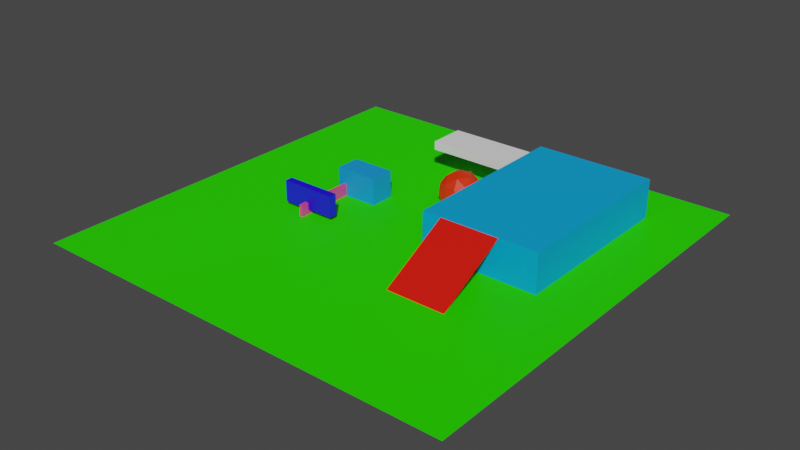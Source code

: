 # Source: plane-cube.blend  (saved by Blender 2.80.75; exported with 4.5.12 LTS)
import bpy
from mathutils import Matrix  # noqa: F401  (used for matrix-valued properties, if any)

bpy.ops.wm.read_factory_settings(use_empty=True)
scene = bpy.context.scene
scene.name = 'Scene'

# ---- collections
col_collection = bpy.data.collections.new('Collection'); scene.collection.children.link(col_collection)

# ---- materials (node trees are filled in below, after node groups)
mat_material = bpy.data.materials.new('Material')
mat_material.alpha_threshold = 0.0
mat_material.use_transparent_shadow = False
mat_material.line_color = (0.0, 0.0, 0.0, 1.0)
mat_material_004 = bpy.data.materials.new('Material.004')
mat_material_004.use_transparent_shadow = False
mat_material_001 = bpy.data.materials.new('Material.001')
mat_material_001.use_transparent_shadow = False
mat_material_003 = bpy.data.materials.new('Material.003')
mat_material_003.use_transparent_shadow = False
mat_material_003.preview_render_type = 'CUBE'
mat_material_010 = bpy.data.materials.new('Material.010')
mat_material_010.use_transparent_shadow = False
mat_material_006 = bpy.data.materials.new('Material.006')
mat_material_006.use_transparent_shadow = False
mat_material_006.preview_render_type = 'FLAT'
mat_material_011 = bpy.data.materials.new('Material.011')
mat_material_011.use_transparent_shadow = False

# ---- material node trees
mat_material.use_nodes = True; mat_material.node_tree.nodes.clear()
_N = mat_material.node_tree.nodes; _L = mat_material.node_tree.links
n0 = _N.new('ShaderNodeOutputMaterial'); n0.name = 'Material Output'; n0.location = (300, 300)
n1 = _N.new('ShaderNodeBsdfPrincipled'); n1.name = 'Principled BSDF'; n1.location = (10, 300)
n1.distribution = 'GGX'
n1.subsurface_method = 'BURLEY'
n1.inputs[0].default_value = (0.8, 0.06845, 0.266, 1.0)
n1.inputs[2].default_value = 0.4
n1.inputs[3].default_value = 1.45
n1.inputs[27].default_value = (0.0, 0.0, 0.0, 1.0)
n1.inputs[28].default_value = 1.0
_L.new(n1.outputs[0], n0.inputs[0])
n0.is_active_output = True
mat_material_004.use_nodes = True; mat_material_004.node_tree.nodes.clear()
_N = mat_material_004.node_tree.nodes; _L = mat_material_004.node_tree.links
n0 = _N.new('ShaderNodeOutputMaterial'); n0.name = 'Material Output'; n0.location = (300, 300)
n1 = _N.new('ShaderNodeBsdfPrincipled'); n1.name = 'Principled BSDF'; n1.location = (10, 300)
n1.distribution = 'GGX'
n1.subsurface_method = 'BURLEY'
n1.inputs[0].default_value = (0.02364, 0.8, 0.0, 1.0)
n1.inputs[2].default_value = 0.4667
n1.inputs[3].default_value = 1.45
n1.inputs[13].default_value = 0.06667
n1.inputs[15].default_value = 0.6
n1.inputs[27].default_value = (0.0, 0.0, 0.0, 1.0)
n1.inputs[28].default_value = 1.0
_L.new(n1.outputs[0], n0.inputs[0])
n0.is_active_output = True
mat_material_001.use_nodes = True; mat_material_001.node_tree.nodes.clear()
_N = mat_material_001.node_tree.nodes; _L = mat_material_001.node_tree.links
n0 = _N.new('ShaderNodeOutputMaterial'); n0.name = 'Material Output'; n0.location = (300, 300)
n1 = _N.new('ShaderNodeBsdfPrincipled'); n1.name = 'Principled BSDF'; n1.location = (10, 300)
n1.distribution = 'GGX'
n1.subsurface_method = 'BURLEY'
n1.inputs[0].default_value = (0.008419, 0.3022, 0.8, 1.0)
n1.inputs[3].default_value = 1.45
n1.inputs[27].default_value = (0.0, 0.0, 0.0, 1.0)
n1.inputs[28].default_value = 1.0
_L.new(n1.outputs[0], n0.inputs[0])
n0.is_active_output = True
mat_material_003.use_nodes = True; mat_material_003.node_tree.nodes.clear()
_N = mat_material_003.node_tree.nodes; _L = mat_material_003.node_tree.links
n0 = _N.new('ShaderNodeOutputMaterial'); n0.name = 'Material Output'; n0.location = (300, 300)
n1 = _N.new('ShaderNodeBsdfPrincipled'); n1.name = 'Principled BSDF'; n1.location = (10, 300)
n1.distribution = 'GGX'
n1.subsurface_method = 'BURLEY'
n1.inputs[0].default_value = (0.01377, 0.0, 0.8, 1.0)
n1.inputs[3].default_value = 1.45
n1.inputs[27].default_value = (0.0, 0.0, 0.0, 1.0)
n1.inputs[28].default_value = 1.0
_L.new(n1.outputs[0], n0.inputs[0])
n0.is_active_output = True
mat_material_010.use_nodes = True; mat_material_010.node_tree.nodes.clear()
_N = mat_material_010.node_tree.nodes; _L = mat_material_010.node_tree.links
n0 = _N.new('ShaderNodeOutputMaterial'); n0.name = 'Material Output'; n0.location = (300, 300)
n1 = _N.new('ShaderNodeBsdfPrincipled'); n1.name = 'Principled BSDF'; n1.location = (10, 300)
n1.distribution = 'GGX'
n1.subsurface_method = 'BURLEY'
n1.inputs[0].default_value = (0.8, 0.0259, 0.0, 1.0)
n1.inputs[3].default_value = 1.45
n1.inputs[27].default_value = (0.0, 0.0, 0.0, 1.0)
n1.inputs[28].default_value = 1.0
_L.new(n1.outputs[0], n0.inputs[0])
n0.is_active_output = True
mat_material_006.use_nodes = True; mat_material_006.node_tree.nodes.clear()
_N = mat_material_006.node_tree.nodes; _L = mat_material_006.node_tree.links
n0 = _N.new('ShaderNodeOutputMaterial'); n0.name = 'Material Output'; n0.location = (300, 300)
n1 = _N.new('ShaderNodeBsdfPrincipled'); n1.name = 'Principled BSDF'; n1.location = (10, 300)
n1.distribution = 'GGX'
n1.subsurface_method = 'BURLEY'
n1.inputs[0].default_value = (0.0003438, 0.3629, 0.8, 1.0)
n1.inputs[3].default_value = 1.45
n1.inputs[27].default_value = (0.0, 0.0, 0.0, 1.0)
n1.inputs[28].default_value = 1.0
_L.new(n1.outputs[0], n0.inputs[0])
n0.is_active_output = True
mat_material_011.use_nodes = True; mat_material_011.node_tree.nodes.clear()
_N = mat_material_011.node_tree.nodes; _L = mat_material_011.node_tree.links
n0 = _N.new('ShaderNodeOutputMaterial'); n0.name = 'Material Output'; n0.location = (300, 300)
n1 = _N.new('ShaderNodeBsdfPrincipled'); n1.name = 'Principled BSDF'; n1.location = (10, 300)
n1.distribution = 'GGX'
n1.subsurface_method = 'BURLEY'
n1.inputs[0].default_value = (0.8, 0.006208, 0.0, 1.0)
n1.inputs[3].default_value = 1.45
n1.inputs[27].default_value = (0.0, 0.0, 0.0, 1.0)
n1.inputs[28].default_value = 1.0
_L.new(n1.outputs[0], n0.inputs[0])
n0.is_active_output = True

# ---- world
world_world = bpy.data.worlds.new('World'); scene.world = world_world
world_world.use_nodes = True; world_world.node_tree.nodes.clear()
_N = world_world.node_tree.nodes; _L = world_world.node_tree.links
n0 = _N.new('ShaderNodeOutputWorld'); n0.name = 'World Output'; n0.location = (300, 300)
n1 = _N.new('ShaderNodeBackground'); n1.name = 'Background'; n1.location = (10, 300)
n1.inputs[0].default_value = (0.05088, 0.05088, 0.05088, 1.0)
_L.new(n1.outputs[0], n0.inputs[0])
n0.is_active_output = True
world_world.color = (0.05088, 0.05088, 0.05088)
world_world.use_sun_shadow = False
world_world.sun_shadow_jitter_overblur = 0.0

# ---- meshes
me_cube = bpy.data.meshes.new('Cube')
me_cube.from_pydata([(1.0, 1.0, 1.335), (1.0, 1.0, -1.0), (1.0, -1.0, 1.335), (1.0, -1.0, -1.0), (-1.0, 1.0, 1.335), (-1.0, 1.0, -1.0), (-1.0, -1.0, 1.335), (-1.0, -1.0, -1.0)], [], [(0, 4, 6, 2), (3, 2, 6, 7), (7, 6, 4, 5), (5, 1, 3, 7), (1, 0, 2, 3), (5, 4, 0, 1)])
_uv = me_cube.uv_layers.new(name='UVMap')
_uv.uv.foreach_set('vector', [0.375, 0.0, 0.625, 0.0, 0.625, 0.25, 0.375, 0.25, 0.375, 0.25, 0.625, 0.25, 0.625, 0.5, 0.375, 0.5, 0.375, 0.5, 0.625, 0.5, 0.625, 0.75, 0.375, 0.75, 0.375, 0.75, 0.625, 0.75, 0.625, 1.0, 0.375, 1.0, 0.125, 0.5, 0.375, 0.5, 0.375, 0.75, 0.125, 0.75, 0.625, 0.5, 0.875, 0.5, 0.875, 0.75, 0.625, 0.75])
me_cube.materials.append(mat_material)
me_cube.use_remesh_preserve_volume = False
me_cube.use_remesh_preserve_attributes = False
me_cube.use_mirror_vertex_groups = False
me_cube.update()
me_plane = bpy.data.meshes.new('Plane')
me_plane.from_pydata([(-1.0, -1.0, 0.0), (1.0, -1.0, 0.0), (-1.0, 1.0, 0.0), (1.0, 1.0, 0.0)], [], [(0, 1, 3, 2)])
_uv = me_plane.uv_layers.new(name='UVMap')
_uv.uv.foreach_set('vector', [0.0, 0.0, 1.0, 0.0, 1.0, 1.0, 0.0, 1.0])
me_plane.materials.append(mat_material_004)
me_plane.use_remesh_preserve_volume = False
me_plane.use_remesh_preserve_attributes = False
me_plane.use_mirror_vertex_groups = False
me_plane.update()
me_cube_001 = bpy.data.meshes.new('Cube.001')
me_cube_001.from_pydata([(-1.0, -1.0, -1.0), (-1.0, -1.0, 1.0), (-1.0, 1.0, -1.0), (-1.0, 1.0, 1.0), (1.0, -1.0, -1.0), (1.0, -1.0, 1.0), (1.0, 1.0, -1.0), (1.0, 1.0, 1.0)], [], [(0, 1, 3, 2), (2, 3, 7, 6), (6, 7, 5, 4), (4, 5, 1, 0), (2, 6, 4, 0), (7, 3, 1, 5)])
_uv = me_cube_001.uv_layers.new(name='UVMap')
_uv.uv.foreach_set('vector', [0.375, 0.0, 0.625, 0.0, 0.625, 0.25, 0.375, 0.25, 0.375, 0.25, 0.625, 0.25, 0.625, 0.5, 0.375, 0.5, 0.375, 0.5, 0.625, 0.5, 0.625, 0.75, 0.375, 0.75, 0.375, 0.75, 0.625, 0.75, 0.625, 1.0, 0.375, 1.0, 0.125, 0.5, 0.375, 0.5, 0.375, 0.75, 0.125, 0.75, 0.625, 0.5, 0.875, 0.5, 0.875, 0.75, 0.625, 0.75])
me_cube_001.materials.append(mat_material_001)
me_cube_001.use_remesh_preserve_volume = False
me_cube_001.use_remesh_preserve_attributes = False
me_cube_001.use_mirror_vertex_groups = False
me_cube_001.update()
me_cube_002 = bpy.data.meshes.new('Cube.002')
me_cube_002.from_pydata([(-1.0, -1.0, -1.0), (-1.0, -1.0, 1.0), (-1.0, 1.0, -1.0), (-1.0, 1.0, 1.0), (1.0, -1.0, -1.0), (1.0, -1.0, 1.0), (1.0, 1.0, -1.0), (1.0, 1.0, 1.0)], [], [(0, 1, 3, 2), (2, 3, 7, 6), (6, 7, 5, 4), (4, 5, 1, 0), (2, 6, 4, 0), (7, 3, 1, 5)])
_uv = me_cube_002.uv_layers.new(name='UVMap')
_uv.uv.foreach_set('vector', [0.375, 0.0, 0.625, 0.0, 0.625, 0.25, 0.375, 0.25, 0.375, 0.25, 0.625, 0.25, 0.625, 0.5, 0.375, 0.5, 0.375, 0.5, 0.625, 0.5, 0.625, 0.75, 0.375, 0.75, 0.375, 0.75, 0.625, 0.75, 0.625, 1.0, 0.375, 1.0, 0.125, 0.5, 0.375, 0.5, 0.375, 0.75, 0.125, 0.75, 0.625, 0.5, 0.875, 0.5, 0.875, 0.75, 0.625, 0.75])
me_cube_002.materials.append(mat_material_003)
me_cube_002.use_remesh_preserve_volume = False
me_cube_002.use_remesh_preserve_attributes = False
me_cube_002.use_mirror_vertex_groups = False
me_cube_002.update()
me_icosphere_001 = bpy.data.meshes.new('Icosphere.001')
me_icosphere_001.from_pydata([(0.0, 0.0, -5.0), (3.618, -2.629, -2.236), (-1.382, -4.253, -2.236), (-4.472, 0.0, -2.236), (-1.382, 4.253, -2.236), (3.618, 2.629, -2.236), (1.382, -4.253, 2.236), (-3.618, -2.629, 2.236), (-3.618, 2.629, 2.236), (1.382, 4.253, 2.236), (4.472, 0.0, 2.236), (0.0, 0.0, 5.0), (-0.8123, -2.5, -4.253), (2.127, -1.545, -4.253), (1.314, -4.045, -2.629), (4.253, 0.0, -2.629), (2.127, 1.545, -4.253), (-2.629, 0.0, -4.253), (-3.441, -2.5, -2.629), (-0.8123, 2.5, -4.253), (-3.441, 2.5, -2.629), (1.314, 4.045, -2.629), (4.755, -1.545, 0.0), (4.755, 1.545, 0.0), (0.0, -5.0, 0.0), (2.939, -4.045, 0.0), (-4.755, -1.545, 0.0), (-2.939, -4.045, 0.0), (-2.939, 4.045, 0.0), (-4.755, 1.545, 0.0), (2.939, 4.045, 0.0), (0.0, 5.0, 0.0), (3.441, -2.5, 2.629), (-1.314, -4.045, 2.629), (-4.253, 0.0, 2.629), (-1.314, 4.045, 2.629), (3.441, 2.5, 2.629), (0.8123, -2.5, 4.253), (2.629, 0.0, 4.253), (-2.127, -1.545, 4.253), (-2.127, 1.545, 4.253), (0.8123, 2.5, 4.253)], [], [(0, 13, 12), (1, 13, 15), (0, 12, 17), (0, 17, 19), (0, 19, 16), (1, 15, 22), (2, 14, 24), (3, 18, 26), (4, 20, 28), (5, 21, 30), (1, 22, 25), (2, 24, 27), (3, 26, 29), (4, 28, 31), (5, 30, 23), (6, 32, 37), (7, 33, 39), (8, 34, 40), (9, 35, 41), (10, 36, 38), (38, 41, 11), (38, 36, 41), (36, 9, 41), (41, 40, 11), (41, 35, 40), (35, 8, 40), (40, 39, 11), (40, 34, 39), (34, 7, 39), (39, 37, 11), (39, 33, 37), (33, 6, 37), (37, 38, 11), (37, 32, 38), (32, 10, 38), (23, 36, 10), (23, 30, 36), (30, 9, 36), (31, 35, 9), (31, 28, 35), (28, 8, 35), (29, 34, 8), (29, 26, 34), (26, 7, 34), (27, 33, 7), (27, 24, 33), (24, 6, 33), (25, 32, 6), (25, 22, 32), (22, 10, 32), (30, 31, 9), (30, 21, 31), (21, 4, 31), (28, 29, 8), (28, 20, 29), (20, 3, 29), (26, 27, 7), (26, 18, 27), (18, 2, 27), (24, 25, 6), (24, 14, 25), (14, 1, 25), (22, 23, 10), (22, 15, 23), (15, 5, 23), (16, 21, 5), (16, 19, 21), (19, 4, 21), (19, 20, 4), (19, 17, 20), (17, 3, 20), (17, 18, 3), (17, 12, 18), (12, 2, 18), (15, 16, 5), (15, 13, 16), (13, 0, 16), (12, 14, 2), (12, 13, 14), (13, 1, 14)])
_uv = me_icosphere_001.uv_layers.new(name='UVMap')
_uv.uv.foreach_set('vector', [0.8182, 0.0, 0.7727, 0.07873, 0.8636, 0.07873, 0.7273, 0.1575, 0.6818, 0.07873, 0.6364, 0.1575, 0.09091, 0.0, 0.04545, 0.07873, 0.1364, 0.07873, 0.2727, 0.0, 0.2273, 0.07873, 0.3182, 0.07873, 0.4545, 0.0, 0.4091, 0.07873, 0.5, 0.07873, 0.7273, 0.1575, 0.6364, 0.1575, 0.6818, 0.2362, 0.9091, 0.1575, 0.8182, 0.1575, 0.8636, 0.2362, 0.1818, 0.1575, 0.09091, 0.1575, 0.1364, 0.2362, 0.3636, 0.1575, 0.2727, 0.1575, 0.3182, 0.2362, 0.5455, 0.1575, 0.4545, 0.1575, 0.5, 0.2362, 0.7273, 0.1575, 0.6818, 0.2362, 0.7727, 0.2362, 0.9091, 0.1575, 0.8636, 0.2362, 0.9545, 0.2362, 0.1818, 0.1575, 0.1364, 0.2362, 0.2273, 0.2362, 0.3636, 0.1575, 0.3182, 0.2362, 0.4091, 0.2362, 0.5455, 0.1575, 0.5, 0.2362, 0.5909, 0.2362, 0.8182, 0.3149, 0.7273, 0.3149, 0.7727, 0.3937, 1.0, 0.3149, 0.9091, 0.3149, 0.9545, 0.3937, 0.2727, 0.3149, 0.1818, 0.3149, 0.2273, 0.3937, 0.4545, 0.3149, 0.3636, 0.3149, 0.4091, 0.3937, 0.6364, 0.3149, 0.5455, 0.3149, 0.5909, 0.3937, 0.5909, 0.3937, 0.5, 0.3937, 0.5455, 0.4724, 0.5909, 0.3937, 0.5455, 0.3149, 0.5, 0.3937, 0.5455, 0.3149, 0.4545, 0.3149, 0.5, 0.3937, 0.4091, 0.3937, 0.3182, 0.3937, 0.3636, 0.4724, 0.4091, 0.3937, 0.3636, 0.3149, 0.3182, 0.3937, 0.3636, 0.3149, 0.2727, 0.3149, 0.3182, 0.3937, 0.2273, 0.3937, 0.1364, 0.3937, 0.1818, 0.4724, 0.2273, 0.3937, 0.1818, 0.3149, 0.1364, 0.3937, 0.1818, 0.3149, 0.09091, 0.3149, 0.1364, 0.3937, 0.9545, 0.3937, 0.8636, 0.3937, 0.9091, 0.4724, 0.9545, 0.3937, 0.9091, 0.3149, 0.8636, 0.3937, 0.9091, 0.3149, 0.8182, 0.3149, 0.8636, 0.3937, 0.7727, 0.3937, 0.6818, 0.3937, 0.7273, 0.4724, 0.7727, 0.3937, 0.7273, 0.3149, 0.6818, 0.3937, 0.7273, 0.3149, 0.6364, 0.3149, 0.6818, 0.3937, 0.5909, 0.2362, 0.5455, 0.3149, 0.6364, 0.3149, 0.5909, 0.2362, 0.5, 0.2362, 0.5455, 0.3149, 0.5, 0.2362, 0.4545, 0.3149, 0.5455, 0.3149, 0.4091, 0.2362, 0.3636, 0.3149, 0.4545, 0.3149, 0.4091, 0.2362, 0.3182, 0.2362, 0.3636, 0.3149, 0.3182, 0.2362, 0.2727, 0.3149, 0.3636, 0.3149, 0.2273, 0.2362, 0.1818, 0.3149, 0.2727, 0.3149, 0.2273, 0.2362, 0.1364, 0.2362, 0.1818, 0.3149, 0.1364, 0.2362, 0.09091, 0.3149, 0.1818, 0.3149, 0.9545, 0.2362, 0.9091, 0.3149, 1.0, 0.3149, 0.9545, 0.2362, 0.8636, 0.2362, 0.9091, 0.3149, 0.8636, 0.2362, 0.8182, 0.3149, 0.9091, 0.3149, 0.7727, 0.2362, 0.7273, 0.3149, 0.8182, 0.3149, 0.7727, 0.2362, 0.6818, 0.2362, 0.7273, 0.3149, 0.6818, 0.2362, 0.6364, 0.3149, 0.7273, 0.3149, 0.5, 0.2362, 0.4091, 0.2362, 0.4545, 0.3149, 0.5, 0.2362, 0.4545, 0.1575, 0.4091, 0.2362, 0.4545, 0.1575, 0.3636, 0.1575, 0.4091, 0.2362, 0.3182, 0.2362, 0.2273, 0.2362, 0.2727, 0.3149, 0.3182, 0.2362, 0.2727, 0.1575, 0.2273, 0.2362, 0.2727, 0.1575, 0.1818, 0.1575, 0.2273, 0.2362, 0.1364, 0.2362, 0.04545, 0.2362, 0.09091, 0.3149, 0.1364, 0.2362, 0.09091, 0.1575, 0.04545, 0.2362, 0.09091, 0.1575, 0.0, 0.1575, 0.04545, 0.2362, 0.8636, 0.2362, 0.7727, 0.2362, 0.8182, 0.3149, 0.8636, 0.2362, 0.8182, 0.1575, 0.7727, 0.2362, 0.8182, 0.1575, 0.7273, 0.1575, 0.7727, 0.2362, 0.6818, 0.2362, 0.5909, 0.2362, 0.6364, 0.3149, 0.6818, 0.2362, 0.6364, 0.1575, 0.5909, 0.2362, 0.6364, 0.1575, 0.5455, 0.1575, 0.5909, 0.2362, 0.5, 0.07873, 0.4545, 0.1575, 0.5455, 0.1575, 0.5, 0.07873, 0.4091, 0.07873, 0.4545, 0.1575, 0.4091, 0.07873, 0.3636, 0.1575, 0.4545, 0.1575, 0.3182, 0.07873, 0.2727, 0.1575, 0.3636, 0.1575, 0.3182, 0.07873, 0.2273, 0.07873, 0.2727, 0.1575, 0.2273, 0.07873, 0.1818, 0.1575, 0.2727, 0.1575, 0.1364, 0.07873, 0.09091, 0.1575, 0.1818, 0.1575, 0.1364, 0.07873, 0.04545, 0.07873, 0.09091, 0.1575, 0.04545, 0.07873, 0.0, 0.1575, 0.09091, 0.1575, 0.6364, 0.1575, 0.5909, 0.07873, 0.5455, 0.1575, 0.6364, 0.1575, 0.6818, 0.07873, 0.5909, 0.07873, 0.6818, 0.07873, 0.6364, 0.0, 0.5909, 0.07873, 0.8636, 0.07873, 0.8182, 0.1575, 0.9091, 0.1575, 0.8636, 0.07873, 0.7727, 0.07873, 0.8182, 0.1575, 0.7727, 0.07873, 0.7273, 0.1575, 0.8182, 0.1575])
me_icosphere_001.materials.append(mat_material_010)
me_icosphere_001.use_remesh_preserve_volume = False
me_icosphere_001.use_remesh_preserve_attributes = False
me_icosphere_001.use_mirror_vertex_groups = False
me_icosphere_001.update()
me_cube_003 = bpy.data.meshes.new('Cube.003')
me_cube_003.from_pydata([(-1.0, -1.0, -1.0), (-1.0, -1.0, 1.0), (-1.0, 1.0, -1.0), (-1.0, 1.0, 1.0), (1.0, -1.0, -1.0), (1.0, -1.0, 1.0), (1.0, 1.0, -1.0), (1.0, 1.0, 1.0)], [], [(0, 1, 3, 2), (2, 3, 7, 6), (6, 7, 5, 4), (4, 5, 1, 0), (2, 6, 4, 0), (7, 3, 1, 5)])
_uv = me_cube_003.uv_layers.new(name='UVMap')
_uv.uv.foreach_set('vector', [0.375, 0.0, 0.625, 0.0, 0.625, 0.25, 0.375, 0.25, 0.375, 0.25, 0.625, 0.25, 0.625, 0.5, 0.375, 0.5, 0.375, 0.5, 0.625, 0.5, 0.625, 0.75, 0.375, 0.75, 0.375, 0.75, 0.625, 0.75, 0.625, 1.0, 0.375, 1.0, 0.125, 0.5, 0.375, 0.5, 0.375, 0.75, 0.125, 0.75, 0.625, 0.5, 0.875, 0.5, 0.875, 0.75, 0.625, 0.75])
me_cube_003.materials.append(mat_material_006)
me_cube_003.use_remesh_preserve_volume = False
me_cube_003.use_remesh_preserve_attributes = False
me_cube_003.use_mirror_vertex_groups = False
me_cube_003.update()
me_plane_001 = bpy.data.meshes.new('Plane.001')
me_plane_001.from_pydata([(-1.0, -1.0, 0.0), (1.0, -1.0, 0.0), (-1.0, 1.0, 0.0), (1.0, 1.0, 0.0)], [], [(0, 1, 3, 2)])
_uv = me_plane_001.uv_layers.new(name='UVMap')
_uv.uv.foreach_set('vector', [0.0, 0.0, 1.0, 0.0, 1.0, 1.0, 0.0, 1.0])
me_plane_001.materials.append(mat_material_011)
me_plane_001.use_remesh_preserve_volume = False
me_plane_001.use_remesh_preserve_attributes = False
me_plane_001.use_mirror_vertex_groups = False
me_plane_001.update()
me_cube_004 = bpy.data.meshes.new('Cube.004')
me_cube_004.from_pydata([(-1.0, -1.0, -1.0), (-1.0, -1.0, 1.0), (-1.0, 1.0, -1.0), (-1.0, 1.0, 1.0), (1.0, -1.0, -1.0), (1.0, -1.0, 1.0), (1.0, 1.0, -1.0), (1.0, 1.0, 1.0)], [], [(0, 1, 3, 2), (2, 3, 7, 6), (6, 7, 5, 4), (4, 5, 1, 0), (2, 6, 4, 0), (7, 3, 1, 5)])
_uv = me_cube_004.uv_layers.new(name='UVMap')
_uv.uv.foreach_set('vector', [0.375, 0.0, 0.625, 0.0, 0.625, 0.25, 0.375, 0.25, 0.375, 0.25, 0.625, 0.25, 0.625, 0.5, 0.375, 0.5, 0.375, 0.5, 0.625, 0.5, 0.625, 0.75, 0.375, 0.75, 0.375, 0.75, 0.625, 0.75, 0.625, 1.0, 0.375, 1.0, 0.125, 0.5, 0.375, 0.5, 0.375, 0.75, 0.125, 0.75, 0.625, 0.5, 0.875, 0.5, 0.875, 0.75, 0.625, 0.75])
me_cube_004.use_remesh_preserve_volume = False
me_cube_004.use_remesh_preserve_attributes = False
me_cube_004.use_mirror_vertex_groups = False
me_cube_004.update()

# ---- objects
ob_cube = bpy.data.objects.new('Cube', me_cube)
ob_plane = bpy.data.objects.new('Plane', me_plane)
ob_cube_001 = bpy.data.objects.new('Cube.001', me_cube_001)
ob_cube_002 = bpy.data.objects.new('Cube.002', me_cube_002)
ob_icosphere = bpy.data.objects.new('Icosphere', me_icosphere_001)
ob_cube_003 = bpy.data.objects.new('Cube.003', me_cube_003)
ob_plane_001 = bpy.data.objects.new('Plane.001', me_plane_001)
ob_cube_004 = bpy.data.objects.new('Cube.004', me_cube_004)

# ---- transforms, parenting, visibility, modifiers, constraints
ob_cube.location = (-19.95, -2.499, 0.7617)
ob_cube.scale = (0.4225, 8.371, 1.554)
ob_cube.lock_rotations_4d = False
ob_cube.empty_display_type = 'ARROWS'
ob_cube.lineart.crease_threshold = 0.0
ob_plane.location = (-0.2173, -1.752, 0.1245)
ob_plane.scale = (50.0, 50.0, 1.0)
ob_plane.lineart.crease_threshold = 0.0
ob_cube_001.location = (-16.67, 5.888, 2.941)
ob_cube_001.scale = (4.987, 2.869, 3.426)
ob_cube_001.lineart.crease_threshold = 0.0
ob_cube_002.location = (-19.58, -8.156, 3.733)
ob_cube_002.scale = (6.421, 0.9091, 2.471)
ob_cube_002.lineart.crease_threshold = 0.0
ob_icosphere.location = (1.0, 17.49, 1.891)
ob_icosphere.lineart.crease_threshold = 0.0
ob_cube_003.location = (23.01, 14.67, 0.9733)
ob_cube_003.scale = (13.56, 20.97, 8.122)
ob_cube_003.lineart.crease_threshold = 0.0
ob_plane_001.location = (20.71, -15.02, 4.279)
ob_plane_001.rotation_euler = (0.4983, -0.0, 0.0)
ob_plane_001.scale = (6.854, 10.08, 1.0)
ob_plane_001.lineart.crease_threshold = 0.0
ob_cube_004.location = (1.111, 27.65, 7.817)
ob_cube_004.scale = (-12.01, 4.301, 1.0)
ob_cube_004.lineart.crease_threshold = 0.0

# ---- collection membership
col_collection.objects.link(ob_cube)
col_collection.objects.link(ob_plane)
col_collection.objects.link(ob_cube_001)
col_collection.objects.link(ob_cube_002)
col_collection.objects.link(ob_icosphere)
col_collection.objects.link(ob_cube_003)
col_collection.objects.link(ob_plane_001)
col_collection.objects.link(ob_cube_004)

# ---- scene / render settings (as saved in the file)
scene.frame_start = 1; scene.frame_end = 250; scene.frame_set(22)
scene.render.engine = 'BLENDER_EEVEE_NEXT'
scene.cycles.use_denoising = False
scene.cycles.samples = 128
scene.cycles.sampling_pattern = 'TABULATED_SOBOL'
scene.cycles.use_adaptive_sampling = False
scene.cycles.use_light_tree = False
scene.view_settings.view_transform = 'Filmic'
bpy.context.view_layer.update()

# ---- added for rendering (the .blend has no active camera and no usable light): camera, sun
cam_auto = bpy.data.cameras.new('AutoCamera')
cam_auto.lens = 50.0
cam_auto.sensor_width = 36.0
cam_auto.clip_end = 2311.45
ob_auto_camera = bpy.data.objects.new('AutoCamera', cam_auto)
scene.collection.objects.link(ob_auto_camera)
ob_auto_camera.location = (131.49, -159.8, 106.34)
ob_auto_camera.rotation_euler = (1.09748, -7.21219e-08, 0.694738)
scene.camera = ob_auto_camera
light_auto_sun = bpy.data.lights.new('AutoSun', 'SUN')
light_auto_sun.energy = 3.0
light_auto_sun.angle = 0.0523599
ob_auto_sun = bpy.data.objects.new('AutoSun', light_auto_sun)
scene.collection.objects.link(ob_auto_sun)
ob_auto_sun.rotation_euler = (0.872665, 0.174533, 0.523599)
bpy.context.view_layer.update()
